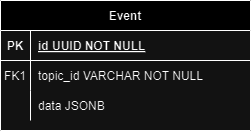

The diagram above was exported from draw.io. Its source (the exported page's mxGraphModel, read from the mxfile embedded in the PNG):
<mxGraphModel dx="1434" dy="780" grid="1" gridSize="10" guides="1" tooltips="1" connect="1" arrows="1" fold="1" page="1" pageScale="1" pageWidth="850" pageHeight="1100" math="0" shadow="0" extFonts="Permanent Marker^https://fonts.googleapis.com/css?family=Permanent+Marker">
  <root>
    <mxCell id="0" />
    <mxCell id="1" parent="0" />
    <mxCell id="C-vyLk0tnHw3VtMMgP7b-2" value="Event" style="shape=table;startSize=30;container=1;collapsible=1;childLayout=tableLayout;fixedRows=1;rowLines=0;fontStyle=1;align=center;resizeLast=1;" parent="1" vertex="1">
      <mxGeometry x="260" y="280" width="250" height="130" as="geometry" />
    </mxCell>
    <mxCell id="C-vyLk0tnHw3VtMMgP7b-3" value="" style="shape=partialRectangle;collapsible=0;dropTarget=0;pointerEvents=0;fillColor=none;points=[[0,0.5],[1,0.5]];portConstraint=eastwest;top=0;left=0;right=0;bottom=1;" parent="C-vyLk0tnHw3VtMMgP7b-2" vertex="1">
      <mxGeometry y="30" width="250" height="30" as="geometry" />
    </mxCell>
    <mxCell id="C-vyLk0tnHw3VtMMgP7b-4" value="PK" style="shape=partialRectangle;overflow=hidden;connectable=0;fillColor=none;top=0;left=0;bottom=0;right=0;fontStyle=1;" parent="C-vyLk0tnHw3VtMMgP7b-3" vertex="1">
      <mxGeometry width="30" height="30" as="geometry">
        <mxRectangle width="30" height="30" as="alternateBounds" />
      </mxGeometry>
    </mxCell>
    <mxCell id="C-vyLk0tnHw3VtMMgP7b-5" value="id UUID NOT NULL" style="shape=partialRectangle;overflow=hidden;connectable=0;fillColor=none;top=0;left=0;bottom=0;right=0;align=left;spacingLeft=6;fontStyle=5;" parent="C-vyLk0tnHw3VtMMgP7b-3" vertex="1">
      <mxGeometry x="30" width="220" height="30" as="geometry">
        <mxRectangle width="220" height="30" as="alternateBounds" />
      </mxGeometry>
    </mxCell>
    <mxCell id="M8V1unCIGSkk-4n1FA4u-14" style="shape=partialRectangle;collapsible=0;dropTarget=0;pointerEvents=0;fillColor=none;points=[[0,0.5],[1,0.5]];portConstraint=eastwest;top=0;left=0;right=0;bottom=0;" parent="C-vyLk0tnHw3VtMMgP7b-2" vertex="1">
      <mxGeometry y="60" width="250" height="30" as="geometry" />
    </mxCell>
    <mxCell id="M8V1unCIGSkk-4n1FA4u-15" value="FK1" style="shape=partialRectangle;overflow=hidden;connectable=0;fillColor=none;top=0;left=0;bottom=0;right=0;" parent="M8V1unCIGSkk-4n1FA4u-14" vertex="1">
      <mxGeometry width="30" height="30" as="geometry">
        <mxRectangle width="30" height="30" as="alternateBounds" />
      </mxGeometry>
    </mxCell>
    <mxCell id="M8V1unCIGSkk-4n1FA4u-16" value="topic_id VARCHAR NOT NULL" style="shape=partialRectangle;overflow=hidden;connectable=0;fillColor=none;top=0;left=0;bottom=0;right=0;align=left;spacingLeft=6;" parent="M8V1unCIGSkk-4n1FA4u-14" vertex="1">
      <mxGeometry x="30" width="220" height="30" as="geometry">
        <mxRectangle width="220" height="30" as="alternateBounds" />
      </mxGeometry>
    </mxCell>
    <mxCell id="HfLf-66qoqH2iIjYnqR0-4" style="shape=partialRectangle;collapsible=0;dropTarget=0;pointerEvents=0;fillColor=none;points=[[0,0.5],[1,0.5]];portConstraint=eastwest;top=0;left=0;right=0;bottom=0;" parent="C-vyLk0tnHw3VtMMgP7b-2" vertex="1">
      <mxGeometry y="90" width="250" height="30" as="geometry" />
    </mxCell>
    <mxCell id="HfLf-66qoqH2iIjYnqR0-5" style="shape=partialRectangle;overflow=hidden;connectable=0;fillColor=none;top=0;left=0;bottom=0;right=0;" parent="HfLf-66qoqH2iIjYnqR0-4" vertex="1">
      <mxGeometry width="30" height="30" as="geometry">
        <mxRectangle width="30" height="30" as="alternateBounds" />
      </mxGeometry>
    </mxCell>
    <mxCell id="HfLf-66qoqH2iIjYnqR0-6" value="data JSONB" style="shape=partialRectangle;overflow=hidden;connectable=0;fillColor=none;top=0;left=0;bottom=0;right=0;align=left;spacingLeft=6;" parent="HfLf-66qoqH2iIjYnqR0-4" vertex="1">
      <mxGeometry x="30" width="220" height="30" as="geometry">
        <mxRectangle width="220" height="30" as="alternateBounds" />
      </mxGeometry>
    </mxCell>
  </root>
</mxGraphModel>